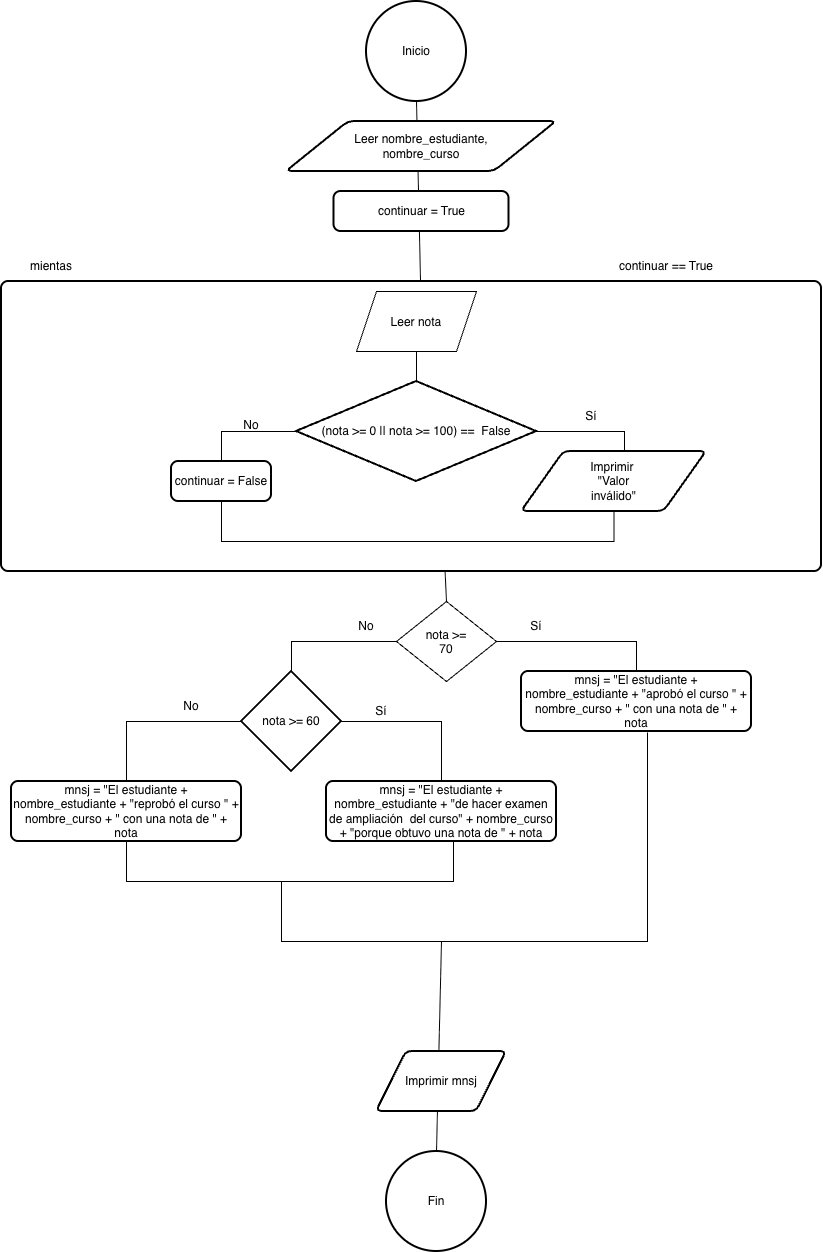

The diagram above was exported from draw.io. Its source (the exported page's mxGraphModel, read from the mxfile embedded in the PNG):
<mxGraphModel dx="2662" dy="2382" grid="1" gridSize="10" guides="1" tooltips="1" connect="1" arrows="1" fold="1" page="1" pageScale="1" pageWidth="850" pageHeight="1100" math="0" shadow="0">
  <root>
    <mxCell id="0" />
    <mxCell id="1" parent="0" />
    <mxCell id="omRdw4g04g65DGng1lBK-39" parent="1" style="rounded=1;whiteSpace=wrap;html=1;absoluteArcSize=1;arcSize=14;strokeWidth=2;" value="" vertex="1">
      <mxGeometry height="290" width="820" x="130" y="-60" as="geometry" />
    </mxCell>
    <mxCell id="omRdw4g04g65DGng1lBK-1" parent="1" style="strokeWidth=2;html=1;shape=mxgraph.flowchart.start_2;whiteSpace=wrap;" value="Inicio" vertex="1">
      <mxGeometry height="100" width="100" x="495" y="-340" as="geometry" />
    </mxCell>
    <mxCell id="omRdw4g04g65DGng1lBK-2" parent="1" style="strokeWidth=2;html=1;shape=mxgraph.flowchart.start_2;whiteSpace=wrap;" value="Fin" vertex="1">
      <mxGeometry height="100" width="100" x="515" y="810" as="geometry" />
    </mxCell>
    <mxCell id="omRdw4g04g65DGng1lBK-3" parent="1" style="rhombus;whiteSpace=wrap;html=1;shapeInside=1;" value="nota &amp;gt;= 70" vertex="1">
      <mxGeometry height="80" width="100" x="525" y="260" as="geometry" />
    </mxCell>
    <mxCell id="omRdw4g04g65DGng1lBK-4" parent="1" style="rounded=1;whiteSpace=wrap;html=1;absoluteArcSize=1;arcSize=14;strokeWidth=2;" value="mnsj = &quot;El estudiante + nombre_estudiante + &quot;aprobó el curso &quot; + nombre_curso + &quot; con una nota de &quot; + nota" vertex="1">
      <mxGeometry height="60" width="230" x="650" y="330" as="geometry" />
    </mxCell>
    <mxCell id="omRdw4g04g65DGng1lBK-5" parent="1" style="strokeWidth=2;html=1;shape=mxgraph.flowchart.decision;whiteSpace=wrap;" value="nota &amp;gt;= 60" vertex="1">
      <mxGeometry height="100" width="100" x="370" y="330" as="geometry" />
    </mxCell>
    <mxCell id="omRdw4g04g65DGng1lBK-6" parent="1" style="rounded=1;whiteSpace=wrap;html=1;absoluteArcSize=1;arcSize=14;strokeWidth=2;" value="mnsj = &quot;El estudiante + nombre_estudiante + &quot;de hacer examen de ampliación&amp;nbsp; del curso&quot; + nombre_curso + &quot;porque obtuvo una nota de &quot; + nota" vertex="1">
      <mxGeometry height="60" width="230" x="455" y="440" as="geometry" />
    </mxCell>
    <mxCell id="omRdw4g04g65DGng1lBK-7" parent="1" style="rounded=1;whiteSpace=wrap;html=1;absoluteArcSize=1;arcSize=14;strokeWidth=2;" value="mnsj = &quot;El estudiante + nombre_estudiante + &quot;reprobó el curso &quot; + nombre_curso + &quot; con una nota de &quot; + nota" vertex="1">
      <mxGeometry height="60" width="230" x="140" y="440" as="geometry" />
    </mxCell>
    <mxCell id="omRdw4g04g65DGng1lBK-8" edge="1" parent="1" source="omRdw4g04g65DGng1lBK-5" style="endArrow=none;html=1;rounded=0;defaultLabelBackgroundColor=page;exitX=1;exitY=0.5;exitDx=0;exitDy=0;exitPerimeter=0;entryX=0.5;entryY=0;entryDx=0;entryDy=0;" target="omRdw4g04g65DGng1lBK-6" value="">
      <mxGeometry height="50" relative="1" width="50" as="geometry">
        <Array as="points">
          <mxPoint x="570" y="380" />
        </Array>
        <mxPoint x="530" y="420" as="sourcePoint" />
        <mxPoint x="580" y="370" as="targetPoint" />
      </mxGeometry>
    </mxCell>
    <mxCell id="omRdw4g04g65DGng1lBK-9" edge="1" parent="1" source="omRdw4g04g65DGng1lBK-5" style="endArrow=none;html=1;rounded=0;defaultLabelBackgroundColor=page;exitX=0;exitY=0.5;exitDx=0;exitDy=0;exitPerimeter=0;entryX=0.5;entryY=0;entryDx=0;entryDy=0;" target="omRdw4g04g65DGng1lBK-7" value="">
      <mxGeometry height="50" relative="1" width="50" as="geometry">
        <Array as="points">
          <mxPoint x="255" y="380" />
        </Array>
        <mxPoint x="530" y="420" as="sourcePoint" />
        <mxPoint x="580" y="370" as="targetPoint" />
      </mxGeometry>
    </mxCell>
    <mxCell id="omRdw4g04g65DGng1lBK-10" edge="1" parent="1" source="omRdw4g04g65DGng1lBK-7" style="endArrow=none;html=1;rounded=0;defaultLabelBackgroundColor=page;exitX=0.5;exitY=1;exitDx=0;exitDy=0;entryX=0.552;entryY=0.983;entryDx=0;entryDy=0;entryPerimeter=0;" target="omRdw4g04g65DGng1lBK-6" value="">
      <mxGeometry height="50" relative="1" width="50" as="geometry">
        <Array as="points">
          <mxPoint x="255" y="540" />
          <mxPoint x="581.96" y="540" />
        </Array>
        <mxPoint x="530" y="420" as="sourcePoint" />
        <mxPoint x="580" y="370" as="targetPoint" />
      </mxGeometry>
    </mxCell>
    <mxCell id="omRdw4g04g65DGng1lBK-11" edge="1" parent="1" source="omRdw4g04g65DGng1lBK-4" style="endArrow=none;html=1;rounded=0;defaultLabelBackgroundColor=page;entryX=1;entryY=0.5;entryDx=0;entryDy=0;exitX=0.5;exitY=0;exitDx=0;exitDy=0;" target="omRdw4g04g65DGng1lBK-3" value="">
      <mxGeometry height="50" relative="1" width="50" as="geometry">
        <Array as="points">
          <mxPoint x="765" y="300" />
        </Array>
        <mxPoint x="530" y="420" as="sourcePoint" />
        <mxPoint x="580" y="370" as="targetPoint" />
      </mxGeometry>
    </mxCell>
    <mxCell id="omRdw4g04g65DGng1lBK-12" edge="1" parent="1" source="omRdw4g04g65DGng1lBK-5" style="endArrow=none;html=1;rounded=0;defaultLabelBackgroundColor=page;entryX=0;entryY=0.5;entryDx=0;entryDy=0;exitX=0.5;exitY=0;exitDx=0;exitDy=0;exitPerimeter=0;" target="omRdw4g04g65DGng1lBK-3" value="">
      <mxGeometry height="50" relative="1" width="50" as="geometry">
        <Array as="points">
          <mxPoint x="420" y="300" />
        </Array>
        <mxPoint x="530" y="420" as="sourcePoint" />
        <mxPoint x="580" y="370" as="targetPoint" />
      </mxGeometry>
    </mxCell>
    <mxCell id="omRdw4g04g65DGng1lBK-13" edge="1" parent="1" style="endArrow=none;html=1;rounded=0;defaultLabelBackgroundColor=page;entryX=0.548;entryY=1.017;entryDx=0;entryDy=0;entryPerimeter=0;" target="omRdw4g04g65DGng1lBK-4" value="">
      <mxGeometry height="50" relative="1" width="50" as="geometry">
        <Array as="points">
          <mxPoint x="410" y="600" />
          <mxPoint x="776.04" y="600" />
        </Array>
        <mxPoint x="410" y="540" as="sourcePoint" />
        <mxPoint x="580" y="370" as="targetPoint" />
      </mxGeometry>
    </mxCell>
    <mxCell id="omRdw4g04g65DGng1lBK-16" edge="1" parent="1" source="omRdw4g04g65DGng1lBK-2" style="endArrow=none;html=1;rounded=0;defaultLabelBackgroundColor=page;exitX=0.5;exitY=0;exitDx=0;exitDy=0;exitPerimeter=0;" value="">
      <mxGeometry height="50" relative="1" width="50" as="geometry">
        <mxPoint x="530" y="530" as="sourcePoint" />
        <mxPoint x="570" y="600" as="targetPoint" />
      </mxGeometry>
    </mxCell>
    <mxCell id="omRdw4g04g65DGng1lBK-17" parent="1" style="shape=parallelogram;html=1;strokeWidth=2;perimeter=parallelogramPerimeter;whiteSpace=wrap;rounded=1;arcSize=12;size=0.23;" value="Imprimir mnsj" vertex="1">
      <mxGeometry height="60" width="130" x="505" y="710" as="geometry" />
    </mxCell>
    <mxCell id="omRdw4g04g65DGng1lBK-18" parent="1" style="text;html=1;whiteSpace=wrap;strokeColor=none;fillColor=none;align=center;verticalAlign=middle;rounded=0;" value="No" vertex="1">
      <mxGeometry height="30" width="60" x="465" y="270" as="geometry" />
    </mxCell>
    <mxCell id="omRdw4g04g65DGng1lBK-19" parent="1" style="text;html=1;whiteSpace=wrap;strokeColor=none;fillColor=none;align=center;verticalAlign=middle;rounded=0;" value="No" vertex="1">
      <mxGeometry height="30" width="60" x="290" y="350" as="geometry" />
    </mxCell>
    <mxCell id="omRdw4g04g65DGng1lBK-20" parent="1" style="text;html=1;whiteSpace=wrap;strokeColor=none;fillColor=none;align=center;verticalAlign=middle;rounded=0;" value="Sí" vertex="1">
      <mxGeometry height="30" width="60" x="480" y="355" as="geometry" />
    </mxCell>
    <mxCell id="omRdw4g04g65DGng1lBK-21" parent="1" style="text;html=1;whiteSpace=wrap;strokeColor=none;fillColor=none;align=center;verticalAlign=middle;rounded=0;" value="Sí" vertex="1">
      <mxGeometry height="30" width="60" x="635" y="270" as="geometry" />
    </mxCell>
    <mxCell id="omRdw4g04g65DGng1lBK-22" parent="1" style="shape=parallelogram;perimeter=parallelogramPerimeter;whiteSpace=wrap;html=1;shapeInside=1;fixedSize=1;" value="Leer nota" vertex="1">
      <mxGeometry height="60" width="120" x="485" y="-50" as="geometry" />
    </mxCell>
    <mxCell id="omRdw4g04g65DGng1lBK-24" parent="1" style="strokeWidth=2;html=1;shape=mxgraph.flowchart.decision;whiteSpace=wrap;" value="(nota &amp;gt;= 0 || nota &amp;gt;= 100) ==&amp;nbsp; False" vertex="1">
      <mxGeometry height="100" width="240" x="425" y="40" as="geometry" />
    </mxCell>
    <mxCell id="omRdw4g04g65DGng1lBK-25" parent="1" style="shape=parallelogram;html=1;strokeWidth=2;perimeter=parallelogramPerimeter;whiteSpace=wrap;rounded=1;arcSize=12;size=0.23;" value="Imprimir&amp;nbsp;&lt;div&gt;&quot;Valor&lt;div&gt;inválido&quot;&lt;/div&gt;&lt;/div&gt;" vertex="1">
      <mxGeometry height="60" width="185" x="650" y="110" as="geometry" />
    </mxCell>
    <mxCell id="omRdw4g04g65DGng1lBK-26" edge="1" parent="1" source="omRdw4g04g65DGng1lBK-25" style="endArrow=none;html=1;rounded=0;defaultLabelBackgroundColor=page;entryX=1;entryY=0.5;entryDx=0;entryDy=0;entryPerimeter=0;exitX=0.557;exitY=0;exitDx=0;exitDy=0;exitPerimeter=0;" target="omRdw4g04g65DGng1lBK-24" value="">
      <mxGeometry height="50" relative="1" width="50" as="geometry">
        <Array as="points">
          <mxPoint x="753.05" y="90" />
        </Array>
        <mxPoint x="400" y="100" as="sourcePoint" />
        <mxPoint x="450" y="50" as="targetPoint" />
      </mxGeometry>
    </mxCell>
    <mxCell id="omRdw4g04g65DGng1lBK-27" edge="1" parent="1" source="omRdw4g04g65DGng1lBK-25" style="endArrow=none;html=1;rounded=0;defaultLabelBackgroundColor=page;exitX=0.5;exitY=1;exitDx=0;exitDy=0;entryX=0;entryY=0.5;entryDx=0;entryDy=0;entryPerimeter=0;" target="omRdw4g04g65DGng1lBK-24" value="">
      <mxGeometry height="50" relative="1" width="50" x="-0.0142" as="geometry">
        <Array as="points">
          <mxPoint x="742.5" y="200" />
          <mxPoint x="350" y="200" />
          <mxPoint x="350" y="90" />
        </Array>
        <mxPoint x="400" y="100" as="sourcePoint" />
        <mxPoint x="450" y="50" as="targetPoint" />
      </mxGeometry>
    </mxCell>
    <mxCell id="omRdw4g04g65DGng1lBK-28" parent="1" style="text;html=1;whiteSpace=wrap;strokeColor=none;fillColor=none;align=center;verticalAlign=middle;rounded=0;" value="Sí" vertex="1">
      <mxGeometry height="30" width="60" x="690" y="60" as="geometry" />
    </mxCell>
    <mxCell id="omRdw4g04g65DGng1lBK-29" parent="1" style="text;html=1;whiteSpace=wrap;strokeColor=none;fillColor=none;align=center;verticalAlign=middle;rounded=0;" value="No" vertex="1">
      <mxGeometry height="30" width="60" x="350" y="69" as="geometry" />
    </mxCell>
    <mxCell id="omRdw4g04g65DGng1lBK-32" edge="1" parent="1" source="omRdw4g04g65DGng1lBK-24" style="endArrow=none;html=1;rounded=0;defaultLabelBackgroundColor=page;entryX=0.5;entryY=1;entryDx=0;entryDy=0;exitX=0.5;exitY=0;exitDx=0;exitDy=0;exitPerimeter=0;" target="omRdw4g04g65DGng1lBK-22" value="">
      <mxGeometry height="50" relative="1" width="50" as="geometry">
        <mxPoint x="400" y="110" as="sourcePoint" />
        <mxPoint x="450" y="60" as="targetPoint" />
      </mxGeometry>
    </mxCell>
    <mxCell id="omRdw4g04g65DGng1lBK-38" parent="1" style="rounded=1;whiteSpace=wrap;html=1;absoluteArcSize=1;arcSize=14;strokeWidth=2;" value="continuar = False" vertex="1">
      <mxGeometry height="40" width="100" x="300" y="120" as="geometry" />
    </mxCell>
    <mxCell id="omRdw4g04g65DGng1lBK-40" parent="1" style="text;html=1;whiteSpace=wrap;strokeColor=none;fillColor=none;align=center;verticalAlign=middle;rounded=0;" value="mientas" vertex="1">
      <mxGeometry height="30" width="60" x="150" y="-90" as="geometry" />
    </mxCell>
    <mxCell id="omRdw4g04g65DGng1lBK-41" parent="1" style="text;html=1;whiteSpace=wrap;strokeColor=none;fillColor=none;align=center;verticalAlign=middle;rounded=0;" value="continuar == True" vertex="1">
      <mxGeometry height="30" width="120" x="735" y="-90" as="geometry" />
    </mxCell>
    <mxCell id="omRdw4g04g65DGng1lBK-42" edge="1" parent="1" source="omRdw4g04g65DGng1lBK-39" style="endArrow=none;html=1;rounded=0;defaultLabelBackgroundColor=page;entryX=0.5;entryY=1;entryDx=0;entryDy=0;entryPerimeter=0;exitX=0.511;exitY=-0.002;exitDx=0;exitDy=0;exitPerimeter=0;" target="omRdw4g04g65DGng1lBK-1" value="">
      <mxGeometry height="50" relative="1" width="50" as="geometry">
        <mxPoint x="400" y="-70" as="sourcePoint" />
        <mxPoint x="450" y="-120" as="targetPoint" />
      </mxGeometry>
    </mxCell>
    <mxCell id="omRdw4g04g65DGng1lBK-15" parent="1" style="shape=parallelogram;html=1;strokeWidth=2;perimeter=parallelogramPerimeter;whiteSpace=wrap;rounded=1;arcSize=12;size=0.23;" value="Leer nombre_estudiante,&lt;div&gt;nombre_curso&lt;/div&gt;" vertex="1">
      <mxGeometry height="50" width="270" x="415" y="-220" as="geometry" />
    </mxCell>
    <mxCell id="omRdw4g04g65DGng1lBK-37" parent="1" style="rounded=1;whiteSpace=wrap;html=1;absoluteArcSize=1;arcSize=14;strokeWidth=2;" value="continuar = True" vertex="1">
      <mxGeometry height="40" width="175" x="462.5" y="-150" as="geometry" />
    </mxCell>
    <mxCell id="omRdw4g04g65DGng1lBK-43" edge="1" parent="1" source="omRdw4g04g65DGng1lBK-39" style="endArrow=none;html=1;rounded=0;defaultLabelBackgroundColor=page;entryX=0.5;entryY=0;entryDx=0;entryDy=0;exitX=0.541;exitY=1.002;exitDx=0;exitDy=0;exitPerimeter=0;" target="omRdw4g04g65DGng1lBK-3" value="">
      <mxGeometry height="50" relative="1" width="50" as="geometry">
        <mxPoint x="400" y="200" as="sourcePoint" />
        <mxPoint x="450" y="150" as="targetPoint" />
      </mxGeometry>
    </mxCell>
  </root>
</mxGraphModel>